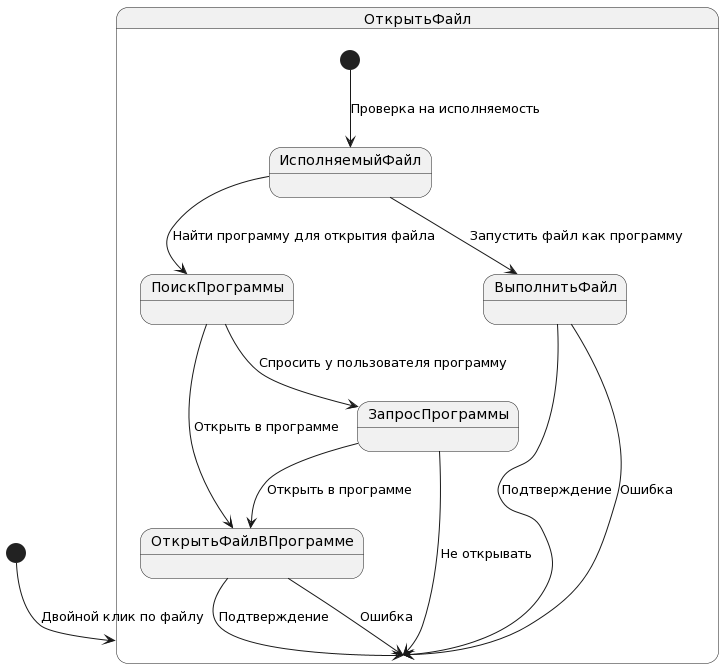

The diagram above was rendered by PlantUML. Its source (embedded in the PNG):
@startuml
[*] --> ОткрытьФайл : Двойной клик по файлу

state ОткрытьФайл {
  [*] --> ИсполняемыйФайл : Проверка на исполняемость
  ИсполняемыйФайл --> ВыполнитьФайл : Запустить файл как программу
  ИсполняемыйФайл --> ПоискПрограммы : Найти программу для открытия файла
  ВыполнитьФайл --> ОткрытьФайл : Подтверждение
  ВыполнитьФайл --> ОткрытьФайл : Ошибка
  ПоискПрограммы --> ОткрытьФайлВПрограмме : Открыть в программе
  ПоискПрограммы --> ЗапросПрограммы : Спросить у пользователя программу
  ЗапросПрограммы --> ОткрытьФайлВПрограмме : Открыть в программе
  ЗапросПрограммы --> ОткрытьФайл : Не открывать
  ОткрытьФайлВПрограмме --> ОткрытьФайл : Подтверждение
  ОткрытьФайлВПрограмме --> ОткрытьФайл : Ошибка
}
@enduml